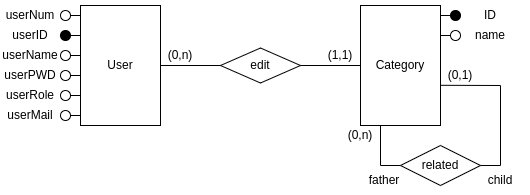

The diagram above was exported from draw.io. Its source (the exported page's mxGraphModel, read from the mxfile embedded in the PNG):
<mxGraphModel dx="862" dy="1389" grid="1" gridSize="10" guides="1" tooltips="1" connect="1" arrows="1" fold="1" page="1" pageScale="1" pageWidth="827" pageHeight="1169" math="0" shadow="0">
  <root>
    <mxCell id="0" />
    <mxCell id="1" parent="0" />
    <mxCell id="En6LqsxTSJTmGEYx9G48-1" value="" style="rounded=0;whiteSpace=wrap;html=1;" vertex="1" parent="1">
      <mxGeometry x="80" y="200" width="80" height="120" as="geometry" />
    </mxCell>
    <mxCell id="En6LqsxTSJTmGEYx9G48-2" value="User" style="text;html=1;strokeColor=none;fillColor=none;align=center;verticalAlign=middle;whiteSpace=wrap;rounded=0;" vertex="1" parent="1">
      <mxGeometry x="90" y="245" width="60" height="30" as="geometry" />
    </mxCell>
    <mxCell id="En6LqsxTSJTmGEYx9G48-7" value="userNum" style="text;html=1;strokeColor=none;fillColor=none;align=center;verticalAlign=middle;whiteSpace=wrap;rounded=0;" vertex="1" parent="1">
      <mxGeometry y="195" width="60" height="30" as="geometry" />
    </mxCell>
    <mxCell id="En6LqsxTSJTmGEYx9G48-8" value="userID" style="text;html=1;strokeColor=none;fillColor=none;align=center;verticalAlign=middle;whiteSpace=wrap;rounded=0;" vertex="1" parent="1">
      <mxGeometry y="215" width="60" height="30" as="geometry" />
    </mxCell>
    <mxCell id="En6LqsxTSJTmGEYx9G48-22" value="" style="endArrow=none;html=1;rounded=0;entryX=0;entryY=0.25;entryDx=0;entryDy=0;" edge="1" parent="1">
      <mxGeometry width="50" height="50" relative="1" as="geometry">
        <mxPoint x="70" y="270" as="sourcePoint" />
        <mxPoint x="80" y="270" as="targetPoint" />
      </mxGeometry>
    </mxCell>
    <mxCell id="En6LqsxTSJTmGEYx9G48-23" value="" style="ellipse;whiteSpace=wrap;html=1;aspect=fixed;fillColor=none;" vertex="1" parent="1">
      <mxGeometry x="60" y="265" width="10" height="10" as="geometry" />
    </mxCell>
    <mxCell id="En6LqsxTSJTmGEYx9G48-24" value="" style="endArrow=none;html=1;rounded=0;entryX=0;entryY=0.25;entryDx=0;entryDy=0;" edge="1" parent="1">
      <mxGeometry width="50" height="50" relative="1" as="geometry">
        <mxPoint x="70" y="290" as="sourcePoint" />
        <mxPoint x="80" y="290" as="targetPoint" />
      </mxGeometry>
    </mxCell>
    <mxCell id="En6LqsxTSJTmGEYx9G48-25" value="" style="ellipse;whiteSpace=wrap;html=1;aspect=fixed;fillColor=none;" vertex="1" parent="1">
      <mxGeometry x="60" y="285" width="10" height="10" as="geometry" />
    </mxCell>
    <mxCell id="En6LqsxTSJTmGEYx9G48-26" value="" style="endArrow=none;html=1;rounded=0;entryX=0;entryY=0.25;entryDx=0;entryDy=0;" edge="1" parent="1">
      <mxGeometry width="50" height="50" relative="1" as="geometry">
        <mxPoint x="70" y="310" as="sourcePoint" />
        <mxPoint x="80" y="310" as="targetPoint" />
      </mxGeometry>
    </mxCell>
    <mxCell id="En6LqsxTSJTmGEYx9G48-27" value="" style="ellipse;whiteSpace=wrap;html=1;aspect=fixed;fillColor=none;" vertex="1" parent="1">
      <mxGeometry x="60" y="305" width="10" height="10" as="geometry" />
    </mxCell>
    <mxCell id="En6LqsxTSJTmGEYx9G48-28" value="" style="endArrow=none;html=1;rounded=0;entryX=0;entryY=0.25;entryDx=0;entryDy=0;" edge="1" parent="1">
      <mxGeometry width="50" height="50" relative="1" as="geometry">
        <mxPoint x="70" y="210" as="sourcePoint" />
        <mxPoint x="80" y="210" as="targetPoint" />
      </mxGeometry>
    </mxCell>
    <mxCell id="En6LqsxTSJTmGEYx9G48-29" value="" style="ellipse;whiteSpace=wrap;html=1;aspect=fixed;fillColor=none;" vertex="1" parent="1">
      <mxGeometry x="60" y="205" width="10" height="10" as="geometry" />
    </mxCell>
    <mxCell id="En6LqsxTSJTmGEYx9G48-30" value="" style="endArrow=none;html=1;rounded=0;entryX=0;entryY=0.25;entryDx=0;entryDy=0;" edge="1" parent="1">
      <mxGeometry width="50" height="50" relative="1" as="geometry">
        <mxPoint x="70" y="230" as="sourcePoint" />
        <mxPoint x="80" y="230" as="targetPoint" />
      </mxGeometry>
    </mxCell>
    <mxCell id="En6LqsxTSJTmGEYx9G48-31" value="" style="ellipse;whiteSpace=wrap;html=1;aspect=fixed;fillColor=#000000;" vertex="1" parent="1">
      <mxGeometry x="60" y="225" width="10" height="10" as="geometry" />
    </mxCell>
    <mxCell id="En6LqsxTSJTmGEYx9G48-32" value="" style="endArrow=none;html=1;rounded=0;entryX=0;entryY=0.25;entryDx=0;entryDy=0;" edge="1" parent="1">
      <mxGeometry width="50" height="50" relative="1" as="geometry">
        <mxPoint x="70" y="250" as="sourcePoint" />
        <mxPoint x="80" y="250" as="targetPoint" />
      </mxGeometry>
    </mxCell>
    <mxCell id="En6LqsxTSJTmGEYx9G48-33" value="" style="ellipse;whiteSpace=wrap;html=1;aspect=fixed;fillColor=none;" vertex="1" parent="1">
      <mxGeometry x="60" y="245" width="10" height="10" as="geometry" />
    </mxCell>
    <mxCell id="En6LqsxTSJTmGEYx9G48-34" value="userName" style="text;html=1;strokeColor=none;fillColor=none;align=center;verticalAlign=middle;whiteSpace=wrap;rounded=0;" vertex="1" parent="1">
      <mxGeometry y="235" width="60" height="30" as="geometry" />
    </mxCell>
    <mxCell id="En6LqsxTSJTmGEYx9G48-35" value="userPWD" style="text;html=1;strokeColor=none;fillColor=none;align=center;verticalAlign=middle;whiteSpace=wrap;rounded=0;" vertex="1" parent="1">
      <mxGeometry y="255" width="60" height="30" as="geometry" />
    </mxCell>
    <mxCell id="En6LqsxTSJTmGEYx9G48-36" value="userRole" style="text;html=1;strokeColor=none;fillColor=none;align=center;verticalAlign=middle;whiteSpace=wrap;rounded=0;" vertex="1" parent="1">
      <mxGeometry y="275" width="60" height="30" as="geometry" />
    </mxCell>
    <mxCell id="En6LqsxTSJTmGEYx9G48-37" value="userMail" style="text;html=1;strokeColor=none;fillColor=none;align=center;verticalAlign=middle;whiteSpace=wrap;rounded=0;" vertex="1" parent="1">
      <mxGeometry y="295" width="60" height="30" as="geometry" />
    </mxCell>
    <mxCell id="En6LqsxTSJTmGEYx9G48-38" value="edit" style="rhombus;whiteSpace=wrap;html=1;" vertex="1" parent="1">
      <mxGeometry x="220" y="242.5" width="80" height="35" as="geometry" />
    </mxCell>
    <mxCell id="En6LqsxTSJTmGEYx9G48-39" value="" style="endArrow=none;html=1;rounded=0;exitX=0;exitY=0.5;exitDx=0;exitDy=0;entryX=1;entryY=0.5;entryDx=0;entryDy=0;" edge="1" parent="1" source="En6LqsxTSJTmGEYx9G48-38" target="En6LqsxTSJTmGEYx9G48-1">
      <mxGeometry width="50" height="50" relative="1" as="geometry">
        <mxPoint x="210" y="290" as="sourcePoint" />
        <mxPoint x="260" y="240" as="targetPoint" />
      </mxGeometry>
    </mxCell>
    <mxCell id="En6LqsxTSJTmGEYx9G48-40" value="(0,n)" style="text;html=1;strokeColor=none;fillColor=none;align=center;verticalAlign=middle;whiteSpace=wrap;rounded=0;" vertex="1" parent="1">
      <mxGeometry x="150" y="235" width="60" height="30" as="geometry" />
    </mxCell>
    <mxCell id="En6LqsxTSJTmGEYx9G48-41" value="" style="rounded=0;whiteSpace=wrap;html=1;" vertex="1" parent="1">
      <mxGeometry x="360" y="200" width="80" height="120" as="geometry" />
    </mxCell>
    <mxCell id="En6LqsxTSJTmGEYx9G48-43" value="" style="endArrow=none;html=1;rounded=0;exitX=1;exitY=0.5;exitDx=0;exitDy=0;entryX=0;entryY=0.5;entryDx=0;entryDy=0;" edge="1" parent="1" source="En6LqsxTSJTmGEYx9G48-38" target="En6LqsxTSJTmGEYx9G48-41">
      <mxGeometry width="50" height="50" relative="1" as="geometry">
        <mxPoint x="290" y="290" as="sourcePoint" />
        <mxPoint x="340" y="240" as="targetPoint" />
      </mxGeometry>
    </mxCell>
    <mxCell id="En6LqsxTSJTmGEYx9G48-44" value="(1,1)" style="text;html=1;strokeColor=none;fillColor=none;align=center;verticalAlign=middle;whiteSpace=wrap;rounded=0;" vertex="1" parent="1">
      <mxGeometry x="310" y="235" width="60" height="30" as="geometry" />
    </mxCell>
    <mxCell id="En6LqsxTSJTmGEYx9G48-46" value="" style="endArrow=none;html=1;rounded=0;" edge="1" parent="1">
      <mxGeometry width="50" height="50" relative="1" as="geometry">
        <mxPoint x="440" y="210" as="sourcePoint" />
        <mxPoint x="450" y="210" as="targetPoint" />
      </mxGeometry>
    </mxCell>
    <mxCell id="En6LqsxTSJTmGEYx9G48-48" value="" style="ellipse;whiteSpace=wrap;html=1;aspect=fixed;fillColor=#000000;" vertex="1" parent="1">
      <mxGeometry x="450" y="205" width="10" height="10" as="geometry" />
    </mxCell>
    <mxCell id="En6LqsxTSJTmGEYx9G48-49" value="" style="endArrow=none;html=1;rounded=0;" edge="1" parent="1">
      <mxGeometry width="50" height="50" relative="1" as="geometry">
        <mxPoint x="440" y="230" as="sourcePoint" />
        <mxPoint x="450" y="230" as="targetPoint" />
      </mxGeometry>
    </mxCell>
    <mxCell id="En6LqsxTSJTmGEYx9G48-50" value="" style="ellipse;whiteSpace=wrap;html=1;aspect=fixed;" vertex="1" parent="1">
      <mxGeometry x="450" y="225" width="10" height="10" as="geometry" />
    </mxCell>
    <mxCell id="En6LqsxTSJTmGEYx9G48-51" value="ID" style="text;html=1;strokeColor=none;fillColor=none;align=center;verticalAlign=middle;whiteSpace=wrap;rounded=0;" vertex="1" parent="1">
      <mxGeometry x="460" y="195" width="60" height="30" as="geometry" />
    </mxCell>
    <mxCell id="En6LqsxTSJTmGEYx9G48-52" value="name" style="text;html=1;strokeColor=none;fillColor=none;align=center;verticalAlign=middle;whiteSpace=wrap;rounded=0;" vertex="1" parent="1">
      <mxGeometry x="460" y="215" width="60" height="30" as="geometry" />
    </mxCell>
    <mxCell id="En6LqsxTSJTmGEYx9G48-53" value="related" style="rhombus;whiteSpace=wrap;html=1;" vertex="1" parent="1">
      <mxGeometry x="400" y="340" width="80" height="40" as="geometry" />
    </mxCell>
    <mxCell id="En6LqsxTSJTmGEYx9G48-54" value="" style="endArrow=none;html=1;rounded=0;entryX=0;entryY=0.5;entryDx=0;entryDy=0;" edge="1" parent="1" target="En6LqsxTSJTmGEYx9G48-53">
      <mxGeometry width="50" height="50" relative="1" as="geometry">
        <mxPoint x="380" y="360" as="sourcePoint" />
        <mxPoint x="460" y="360" as="targetPoint" />
      </mxGeometry>
    </mxCell>
    <mxCell id="En6LqsxTSJTmGEYx9G48-55" value="" style="endArrow=none;html=1;rounded=0;entryX=0.25;entryY=1;entryDx=0;entryDy=0;" edge="1" parent="1" target="En6LqsxTSJTmGEYx9G48-41">
      <mxGeometry width="50" height="50" relative="1" as="geometry">
        <mxPoint x="380" y="360" as="sourcePoint" />
        <mxPoint x="460" y="360" as="targetPoint" />
      </mxGeometry>
    </mxCell>
    <mxCell id="En6LqsxTSJTmGEYx9G48-56" value="" style="endArrow=none;html=1;rounded=0;exitX=1;exitY=0.5;exitDx=0;exitDy=0;" edge="1" parent="1" source="En6LqsxTSJTmGEYx9G48-53">
      <mxGeometry width="50" height="50" relative="1" as="geometry">
        <mxPoint x="410" y="410" as="sourcePoint" />
        <mxPoint x="500" y="360" as="targetPoint" />
      </mxGeometry>
    </mxCell>
    <mxCell id="En6LqsxTSJTmGEYx9G48-57" value="" style="endArrow=none;html=1;rounded=0;" edge="1" parent="1">
      <mxGeometry width="50" height="50" relative="1" as="geometry">
        <mxPoint x="500" y="280" as="sourcePoint" />
        <mxPoint x="500" y="360" as="targetPoint" />
      </mxGeometry>
    </mxCell>
    <mxCell id="En6LqsxTSJTmGEYx9G48-58" value="" style="endArrow=none;html=1;rounded=0;exitX=0.996;exitY=0.665;exitDx=0;exitDy=0;exitPerimeter=0;" edge="1" parent="1" source="En6LqsxTSJTmGEYx9G48-41">
      <mxGeometry width="50" height="50" relative="1" as="geometry">
        <mxPoint x="410" y="410" as="sourcePoint" />
        <mxPoint x="500" y="280" as="targetPoint" />
      </mxGeometry>
    </mxCell>
    <mxCell id="En6LqsxTSJTmGEYx9G48-59" value="father" style="text;html=1;strokeColor=none;fillColor=none;align=center;verticalAlign=middle;whiteSpace=wrap;rounded=0;" vertex="1" parent="1">
      <mxGeometry x="354" y="360" width="60" height="30" as="geometry" />
    </mxCell>
    <mxCell id="En6LqsxTSJTmGEYx9G48-60" value="child" style="text;html=1;strokeColor=none;fillColor=none;align=center;verticalAlign=middle;whiteSpace=wrap;rounded=0;" vertex="1" parent="1">
      <mxGeometry x="470" y="360" width="60" height="30" as="geometry" />
    </mxCell>
    <mxCell id="En6LqsxTSJTmGEYx9G48-61" value="(0,n)" style="text;html=1;strokeColor=none;fillColor=none;align=center;verticalAlign=middle;whiteSpace=wrap;rounded=0;" vertex="1" parent="1">
      <mxGeometry x="330" y="315" width="60" height="30" as="geometry" />
    </mxCell>
    <mxCell id="En6LqsxTSJTmGEYx9G48-62" value="(0,1)" style="text;html=1;strokeColor=none;fillColor=none;align=center;verticalAlign=middle;whiteSpace=wrap;rounded=0;" vertex="1" parent="1">
      <mxGeometry x="430" y="255" width="60" height="30" as="geometry" />
    </mxCell>
    <mxCell id="En6LqsxTSJTmGEYx9G48-63" value="Category" style="text;html=1;strokeColor=none;fillColor=none;align=center;verticalAlign=middle;whiteSpace=wrap;rounded=0;" vertex="1" parent="1">
      <mxGeometry x="370" y="245" width="60" height="30" as="geometry" />
    </mxCell>
  </root>
</mxGraphModel>